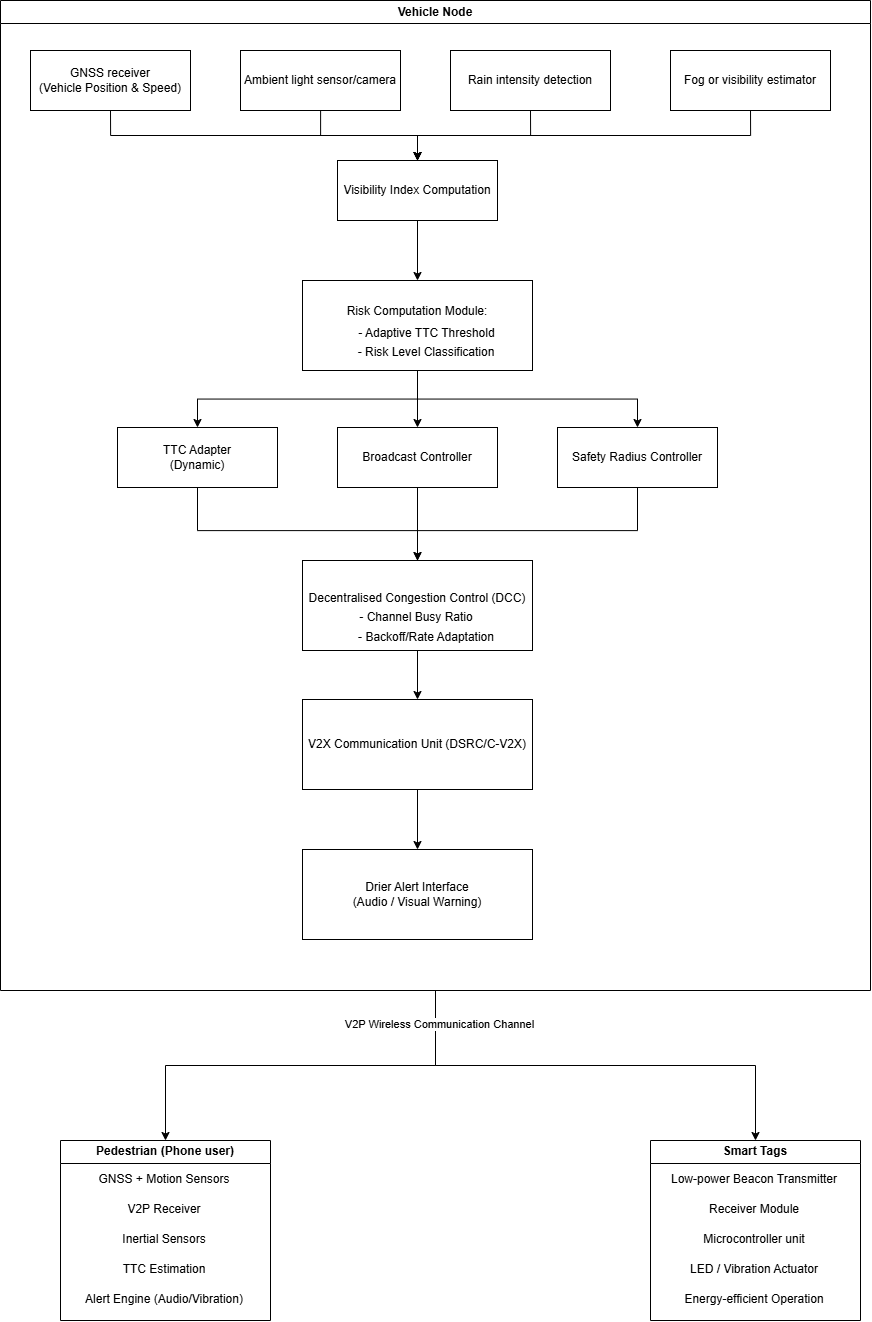

The diagram above was exported from draw.io. Its source (the exported page's mxGraphModel, read from the mxfile embedded in the PNG):
<mxGraphModel dx="1627" dy="1249" grid="1" gridSize="10" guides="1" tooltips="1" connect="1" arrows="1" fold="1" page="1" pageScale="1" pageWidth="1654" pageHeight="1169" math="0" shadow="0">
  <root>
    <mxCell id="0" />
    <mxCell id="1" parent="0" />
    <mxCell id="8Zc2p3GE1czq99ewdfXp-48" edge="1" parent="1" source="TERyTHHYGMwGYlkfXu3b-1" style="edgeStyle=orthogonalEdgeStyle;rounded=0;orthogonalLoop=1;jettySize=auto;html=1;" target="8Zc2p3GE1czq99ewdfXp-46">
      <mxGeometry relative="1" as="geometry" />
    </mxCell>
    <mxCell id="8Zc2p3GE1czq99ewdfXp-49" edge="1" parent="1" source="TERyTHHYGMwGYlkfXu3b-1" style="edgeStyle=orthogonalEdgeStyle;rounded=0;orthogonalLoop=1;jettySize=auto;html=1;exitX=0.5;exitY=1;exitDx=0;exitDy=0;entryX=0.5;entryY=0;entryDx=0;entryDy=0;" target="8Zc2p3GE1czq99ewdfXp-56">
      <mxGeometry relative="1" as="geometry">
        <mxPoint x="1100.034482758621" y="1189.9999999999998" as="targetPoint" />
      </mxGeometry>
    </mxCell>
    <mxCell id="8Zc2p3GE1czq99ewdfXp-50" connectable="0" parent="8Zc2p3GE1czq99ewdfXp-49" style="edgeLabel;html=1;align=center;verticalAlign=middle;resizable=0;points=[];" value="V2P Wireless Communication Channel" vertex="1">
      <mxGeometry relative="1" x="-0.8578" y="3" as="geometry">
        <mxPoint as="offset" />
      </mxGeometry>
    </mxCell>
    <mxCell id="TERyTHHYGMwGYlkfXu3b-1" parent="1" style="swimlane;whiteSpace=wrap;html=1;" value="Vehicle Node" vertex="1">
      <mxGeometry height="990" width="870" x="350" y="50" as="geometry" />
    </mxCell>
    <mxCell id="8Zc2p3GE1czq99ewdfXp-7" edge="1" parent="TERyTHHYGMwGYlkfXu3b-1" source="8Zc2p3GE1czq99ewdfXp-1" style="edgeStyle=orthogonalEdgeStyle;rounded=0;orthogonalLoop=1;jettySize=auto;html=1;exitX=0.5;exitY=1;exitDx=0;exitDy=0;entryX=0.5;entryY=0;entryDx=0;entryDy=0;" target="8Zc2p3GE1czq99ewdfXp-5">
      <mxGeometry relative="1" as="geometry" />
    </mxCell>
    <mxCell id="8Zc2p3GE1czq99ewdfXp-1" parent="TERyTHHYGMwGYlkfXu3b-1" style="rounded=0;whiteSpace=wrap;html=1;" value="GNSS receiver&lt;div&gt;(Vehicle Position &amp;amp; Speed)&lt;/div&gt;" vertex="1">
      <mxGeometry height="60" width="160" x="30" y="50" as="geometry" />
    </mxCell>
    <mxCell id="8Zc2p3GE1czq99ewdfXp-8" edge="1" parent="TERyTHHYGMwGYlkfXu3b-1" source="8Zc2p3GE1czq99ewdfXp-2" style="edgeStyle=orthogonalEdgeStyle;rounded=0;orthogonalLoop=1;jettySize=auto;html=1;entryX=0.5;entryY=0;entryDx=0;entryDy=0;" target="8Zc2p3GE1czq99ewdfXp-5">
      <mxGeometry relative="1" as="geometry" />
    </mxCell>
    <mxCell id="8Zc2p3GE1czq99ewdfXp-2" parent="TERyTHHYGMwGYlkfXu3b-1" style="rounded=0;whiteSpace=wrap;html=1;" value="Ambient light sensor/camera" vertex="1">
      <mxGeometry height="60" width="160" x="240" y="50" as="geometry" />
    </mxCell>
    <mxCell id="8Zc2p3GE1czq99ewdfXp-10" edge="1" parent="TERyTHHYGMwGYlkfXu3b-1" source="8Zc2p3GE1czq99ewdfXp-3" style="edgeStyle=orthogonalEdgeStyle;rounded=0;orthogonalLoop=1;jettySize=auto;html=1;exitX=0.5;exitY=1;exitDx=0;exitDy=0;" target="8Zc2p3GE1czq99ewdfXp-5">
      <mxGeometry relative="1" as="geometry" />
    </mxCell>
    <mxCell id="8Zc2p3GE1czq99ewdfXp-3" parent="TERyTHHYGMwGYlkfXu3b-1" style="rounded=0;whiteSpace=wrap;html=1;" value="Rain intensity detection" vertex="1">
      <mxGeometry height="60" width="160" x="450" y="50" as="geometry" />
    </mxCell>
    <mxCell id="pQ4nJ1fBWAbeCq3W4gXZ-13" edge="1" parent="TERyTHHYGMwGYlkfXu3b-1" style="edgeStyle=orthogonalEdgeStyle;rounded=0;orthogonalLoop=1;jettySize=auto;html=1;entryX=0.5;entryY=0;entryDx=0;entryDy=0;" target="8Zc2p3GE1czq99ewdfXp-5">
      <mxGeometry relative="1" as="geometry">
        <Array as="points">
          <mxPoint x="750" y="135" />
          <mxPoint x="417" y="135" />
        </Array>
        <mxPoint x="749.9999999999998" y="105" as="sourcePoint" />
        <mxPoint x="417" y="155" as="targetPoint" />
      </mxGeometry>
    </mxCell>
    <mxCell id="8Zc2p3GE1czq99ewdfXp-4" parent="TERyTHHYGMwGYlkfXu3b-1" style="rounded=0;whiteSpace=wrap;html=1;" value="Fog or visibility estimator" vertex="1">
      <mxGeometry height="60" width="160" x="670" y="50" as="geometry" />
    </mxCell>
    <mxCell id="8Zc2p3GE1czq99ewdfXp-14" edge="1" parent="TERyTHHYGMwGYlkfXu3b-1" source="8Zc2p3GE1czq99ewdfXp-5" style="edgeStyle=orthogonalEdgeStyle;rounded=0;orthogonalLoop=1;jettySize=auto;html=1;exitX=0.5;exitY=1;exitDx=0;exitDy=0;" target="8Zc2p3GE1czq99ewdfXp-6">
      <mxGeometry relative="1" as="geometry" />
    </mxCell>
    <mxCell id="8Zc2p3GE1czq99ewdfXp-5" parent="TERyTHHYGMwGYlkfXu3b-1" style="rounded=0;whiteSpace=wrap;html=1;" value="Visibility Index Computation" vertex="1">
      <mxGeometry height="60" width="160" x="337" y="160" as="geometry" />
    </mxCell>
    <mxCell id="8Zc2p3GE1czq99ewdfXp-22" edge="1" parent="TERyTHHYGMwGYlkfXu3b-1" source="8Zc2p3GE1czq99ewdfXp-6" style="edgeStyle=orthogonalEdgeStyle;rounded=0;orthogonalLoop=1;jettySize=auto;html=1;exitX=0.5;exitY=1;exitDx=0;exitDy=0;" target="8Zc2p3GE1czq99ewdfXp-15">
      <mxGeometry relative="1" as="geometry" />
    </mxCell>
    <mxCell id="8Zc2p3GE1czq99ewdfXp-23" edge="1" parent="TERyTHHYGMwGYlkfXu3b-1" source="8Zc2p3GE1czq99ewdfXp-6" style="edgeStyle=orthogonalEdgeStyle;rounded=0;orthogonalLoop=1;jettySize=auto;html=1;" target="8Zc2p3GE1czq99ewdfXp-16">
      <mxGeometry relative="1" as="geometry" />
    </mxCell>
    <mxCell id="8Zc2p3GE1czq99ewdfXp-6" parent="TERyTHHYGMwGYlkfXu3b-1" style="rounded=0;whiteSpace=wrap;html=1;align=center;" value="&lt;div style=&quot;&quot;&gt;&lt;span style=&quot;background-color: transparent; color: light-dark(rgb(0, 0, 0), rgb(255, 255, 255));&quot;&gt;Risk Computation Module:&lt;/span&gt;&lt;/div&gt;&lt;div style=&quot;&quot;&gt;&lt;span style=&quot;background-color: transparent; color: light-dark(rgb(0, 0, 0), rgb(255, 255, 255));&quot;&gt;&lt;br&gt;&lt;/span&gt;&lt;/div&gt;&lt;div style=&quot;&quot;&gt;&lt;br&gt;&lt;/div&gt;" vertex="1">
      <mxGeometry height="90" width="230" x="302" y="280" as="geometry" />
    </mxCell>
    <mxCell id="pQ4nJ1fBWAbeCq3W4gXZ-10" edge="1" parent="TERyTHHYGMwGYlkfXu3b-1" source="8Zc2p3GE1czq99ewdfXp-15" style="edgeStyle=orthogonalEdgeStyle;rounded=0;orthogonalLoop=1;jettySize=auto;html=1;entryX=0.5;entryY=0;entryDx=0;entryDy=0;" target="pQ4nJ1fBWAbeCq3W4gXZ-16">
      <mxGeometry relative="1" as="geometry">
        <Array as="points">
          <mxPoint x="197" y="530" />
          <mxPoint x="417" y="530" />
          <mxPoint x="417" y="570" />
        </Array>
        <mxPoint x="417.03030303030323" y="556.9999999999999" as="targetPoint" />
      </mxGeometry>
    </mxCell>
    <mxCell id="8Zc2p3GE1czq99ewdfXp-15" parent="TERyTHHYGMwGYlkfXu3b-1" style="rounded=0;whiteSpace=wrap;html=1;align=center;" value="&lt;div style=&quot;&quot;&gt;TTC Adapter&lt;/div&gt;&lt;div style=&quot;&quot;&gt;(Dynamic)&lt;/div&gt;" vertex="1">
      <mxGeometry height="60" width="160" x="117" y="427" as="geometry" />
    </mxCell>
    <mxCell id="pQ4nJ1fBWAbeCq3W4gXZ-11" edge="1" parent="TERyTHHYGMwGYlkfXu3b-1" source="8Zc2p3GE1czq99ewdfXp-16" style="edgeStyle=orthogonalEdgeStyle;rounded=0;orthogonalLoop=1;jettySize=auto;html=1;entryX=0.5;entryY=0;entryDx=0;entryDy=0;" target="pQ4nJ1fBWAbeCq3W4gXZ-16">
      <mxGeometry relative="1" as="geometry">
        <mxPoint x="417" y="556.9999999999999" as="targetPoint" />
      </mxGeometry>
    </mxCell>
    <mxCell id="8Zc2p3GE1czq99ewdfXp-16" parent="TERyTHHYGMwGYlkfXu3b-1" style="rounded=0;whiteSpace=wrap;html=1;align=center;" value="&lt;div style=&quot;&quot;&gt;Broadcast Controller&lt;/div&gt;" vertex="1">
      <mxGeometry height="60" width="160" x="337" y="427" as="geometry" />
    </mxCell>
    <mxCell id="8Zc2p3GE1czq99ewdfXp-17" parent="TERyTHHYGMwGYlkfXu3b-1" style="rounded=0;whiteSpace=wrap;html=1;align=center;" value="&lt;div style=&quot;&quot;&gt;Safety Radius Controller&lt;/div&gt;" vertex="1">
      <mxGeometry height="60" width="160" x="557" y="427" as="geometry" />
    </mxCell>
    <mxCell id="pQ4nJ1fBWAbeCq3W4gXZ-7" edge="1" parent="TERyTHHYGMwGYlkfXu3b-1" style="edgeStyle=orthogonalEdgeStyle;rounded=0;orthogonalLoop=1;jettySize=auto;html=1;" target="8Zc2p3GE1czq99ewdfXp-19">
      <mxGeometry relative="1" as="geometry">
        <mxPoint x="417" y="647" as="sourcePoint" />
      </mxGeometry>
    </mxCell>
    <mxCell id="pQ4nJ1fBWAbeCq3W4gXZ-9" edge="1" parent="TERyTHHYGMwGYlkfXu3b-1" source="8Zc2p3GE1czq99ewdfXp-19" style="edgeStyle=orthogonalEdgeStyle;rounded=0;orthogonalLoop=1;jettySize=auto;html=1;" target="8Zc2p3GE1czq99ewdfXp-20">
      <mxGeometry relative="1" as="geometry" />
    </mxCell>
    <mxCell id="8Zc2p3GE1czq99ewdfXp-19" parent="TERyTHHYGMwGYlkfXu3b-1" style="rounded=0;whiteSpace=wrap;html=1;align=center;" value="&lt;div style=&quot;&quot;&gt;V2X Communication Unit (DSRC/C-V2X)&lt;/div&gt;" vertex="1">
      <mxGeometry height="90" width="230" x="302" y="699" as="geometry" />
    </mxCell>
    <mxCell id="8Zc2p3GE1czq99ewdfXp-20" parent="TERyTHHYGMwGYlkfXu3b-1" style="rounded=0;whiteSpace=wrap;html=1;align=center;" value="&lt;div style=&quot;&quot;&gt;Drier Alert Interface&lt;/div&gt;&lt;div style=&quot;&quot;&gt;(Audio / Visual Warning)&lt;/div&gt;" vertex="1">
      <mxGeometry height="90" width="230" x="302" y="849" as="geometry" />
    </mxCell>
    <mxCell id="pQ4nJ1fBWAbeCq3W4gXZ-1" edge="1" parent="TERyTHHYGMwGYlkfXu3b-1" source="8Zc2p3GE1czq99ewdfXp-6" style="edgeStyle=orthogonalEdgeStyle;rounded=0;orthogonalLoop=1;jettySize=auto;html=1;exitX=0.5;exitY=1;exitDx=0;exitDy=0;" target="8Zc2p3GE1czq99ewdfXp-17">
      <mxGeometry relative="1" as="geometry" />
    </mxCell>
    <mxCell id="pQ4nJ1fBWAbeCq3W4gXZ-12" edge="1" parent="TERyTHHYGMwGYlkfXu3b-1" source="8Zc2p3GE1czq99ewdfXp-17" style="edgeStyle=orthogonalEdgeStyle;rounded=0;orthogonalLoop=1;jettySize=auto;html=1;entryX=0.5;entryY=0;entryDx=0;entryDy=0;" target="pQ4nJ1fBWAbeCq3W4gXZ-16">
      <mxGeometry relative="1" as="geometry">
        <Array as="points">
          <mxPoint x="637" y="530" />
          <mxPoint x="417" y="530" />
          <mxPoint x="417" y="560" />
        </Array>
        <mxPoint x="417" y="556.9999999999999" as="targetPoint" />
      </mxGeometry>
    </mxCell>
    <mxCell id="pQ4nJ1fBWAbeCq3W4gXZ-15" parent="TERyTHHYGMwGYlkfXu3b-1" style="text;html=1;whiteSpace=wrap;strokeColor=none;fillColor=none;align=center;verticalAlign=middle;rounded=0;" value="- Risk Level Classification" vertex="1">
      <mxGeometry height="30" width="160" x="346" y="337" as="geometry" />
    </mxCell>
    <mxCell id="IvZazzGbeW37T6ZnyuxS-1" connectable="0" parent="TERyTHHYGMwGYlkfXu3b-1" style="group" value="" vertex="1">
      <mxGeometry height="92" width="230" x="302" y="560" as="geometry" />
    </mxCell>
    <mxCell id="pQ4nJ1fBWAbeCq3W4gXZ-16" parent="IvZazzGbeW37T6ZnyuxS-1" style="rounded=0;whiteSpace=wrap;html=1;align=center;" value="&lt;div style=&quot;&quot;&gt;&lt;div&gt;Decentralised Congestion Control (DCC)&lt;/div&gt;&lt;div&gt;&lt;br&gt;&lt;/div&gt;&lt;/div&gt;" vertex="1">
      <mxGeometry height="90" width="230" as="geometry" />
    </mxCell>
    <mxCell id="pQ4nJ1fBWAbeCq3W4gXZ-17" parent="IvZazzGbeW37T6ZnyuxS-1" style="text;html=1;whiteSpace=wrap;strokeColor=none;fillColor=none;align=center;verticalAlign=middle;rounded=0;" value="- Backoff/Rate Adaptation" vertex="1">
      <mxGeometry height="30" width="160" x="44" y="62" as="geometry" />
    </mxCell>
    <mxCell id="pQ4nJ1fBWAbeCq3W4gXZ-18" parent="IvZazzGbeW37T6ZnyuxS-1" style="text;html=1;whiteSpace=wrap;strokeColor=none;fillColor=none;align=center;verticalAlign=middle;rounded=0;" value="- Channel Busy Ratio" vertex="1">
      <mxGeometry height="30" width="120" x="54" y="42" as="geometry" />
    </mxCell>
    <mxCell id="8Zc2p3GE1czq99ewdfXp-46" parent="1" style="swimlane;whiteSpace=wrap;html=1;" value="Pedestrian (Phone user)" vertex="1">
      <mxGeometry height="180" width="210" x="410" y="1190" as="geometry" />
    </mxCell>
    <mxCell id="8Zc2p3GE1czq99ewdfXp-51" parent="8Zc2p3GE1czq99ewdfXp-46" style="text;html=1;whiteSpace=wrap;strokeColor=none;fillColor=none;align=center;verticalAlign=middle;rounded=0;" value="GNSS + Motion Sensors" vertex="1">
      <mxGeometry height="30" width="200" x="4" y="24" as="geometry" />
    </mxCell>
    <mxCell id="8Zc2p3GE1czq99ewdfXp-52" parent="8Zc2p3GE1czq99ewdfXp-46" style="text;html=1;whiteSpace=wrap;strokeColor=none;fillColor=none;align=center;verticalAlign=middle;rounded=0;" value="V2P Receiver" vertex="1">
      <mxGeometry height="30" width="200" x="4" y="54" as="geometry" />
    </mxCell>
    <mxCell id="8Zc2p3GE1czq99ewdfXp-53" parent="8Zc2p3GE1czq99ewdfXp-46" style="text;html=1;whiteSpace=wrap;strokeColor=none;fillColor=none;align=center;verticalAlign=middle;rounded=0;" value="Inertial Sensors" vertex="1">
      <mxGeometry height="30" width="200" x="4" y="84" as="geometry" />
    </mxCell>
    <mxCell id="8Zc2p3GE1czq99ewdfXp-54" parent="8Zc2p3GE1czq99ewdfXp-46" style="text;html=1;whiteSpace=wrap;strokeColor=none;fillColor=none;align=center;verticalAlign=middle;rounded=0;" value="TTC Estimation" vertex="1">
      <mxGeometry height="30" width="200" x="4" y="114" as="geometry" />
    </mxCell>
    <mxCell id="8Zc2p3GE1czq99ewdfXp-55" parent="8Zc2p3GE1czq99ewdfXp-46" style="text;html=1;whiteSpace=wrap;strokeColor=none;fillColor=none;align=center;verticalAlign=middle;rounded=0;" value="Alert Engine (Audio/Vibration)" vertex="1">
      <mxGeometry height="30" width="200" x="4" y="144" as="geometry" />
    </mxCell>
    <mxCell id="8Zc2p3GE1czq99ewdfXp-56" parent="1" style="swimlane;whiteSpace=wrap;html=1;" value="Smart Tags" vertex="1">
      <mxGeometry height="180" width="210" x="1000" y="1190" as="geometry" />
    </mxCell>
    <mxCell id="8Zc2p3GE1czq99ewdfXp-57" parent="8Zc2p3GE1czq99ewdfXp-56" style="text;html=1;whiteSpace=wrap;strokeColor=none;fillColor=none;align=center;verticalAlign=middle;rounded=0;" value="Low-power Beacon Transmitter" vertex="1">
      <mxGeometry height="30" width="200" x="4" y="24" as="geometry" />
    </mxCell>
    <mxCell id="8Zc2p3GE1czq99ewdfXp-58" parent="8Zc2p3GE1czq99ewdfXp-56" style="text;html=1;whiteSpace=wrap;strokeColor=none;fillColor=none;align=center;verticalAlign=middle;rounded=0;" value="Receiver Module" vertex="1">
      <mxGeometry height="30" width="200" x="4" y="54" as="geometry" />
    </mxCell>
    <mxCell id="8Zc2p3GE1czq99ewdfXp-59" parent="8Zc2p3GE1czq99ewdfXp-56" style="text;html=1;whiteSpace=wrap;strokeColor=none;fillColor=none;align=center;verticalAlign=middle;rounded=0;" value="Microcontroller unit" vertex="1">
      <mxGeometry height="30" width="200" x="4" y="84" as="geometry" />
    </mxCell>
    <mxCell id="8Zc2p3GE1czq99ewdfXp-60" parent="8Zc2p3GE1czq99ewdfXp-56" style="text;html=1;whiteSpace=wrap;strokeColor=none;fillColor=none;align=center;verticalAlign=middle;rounded=0;" value="LED / Vibration Actuator" vertex="1">
      <mxGeometry height="30" width="200" x="4" y="114" as="geometry" />
    </mxCell>
    <mxCell id="8Zc2p3GE1czq99ewdfXp-61" parent="8Zc2p3GE1czq99ewdfXp-56" style="text;html=1;whiteSpace=wrap;strokeColor=none;fillColor=none;align=center;verticalAlign=middle;rounded=0;" value="Energy-efficient Operation" vertex="1">
      <mxGeometry height="30" width="200" x="4" y="144" as="geometry" />
    </mxCell>
    <mxCell id="pQ4nJ1fBWAbeCq3W4gXZ-14" parent="1" style="text;html=1;whiteSpace=wrap;strokeColor=none;fillColor=none;align=center;verticalAlign=middle;rounded=0;" value="- Adaptive TTC Threshold" vertex="1">
      <mxGeometry height="30" width="167" x="693" y="368" as="geometry" />
    </mxCell>
  </root>
</mxGraphModel>